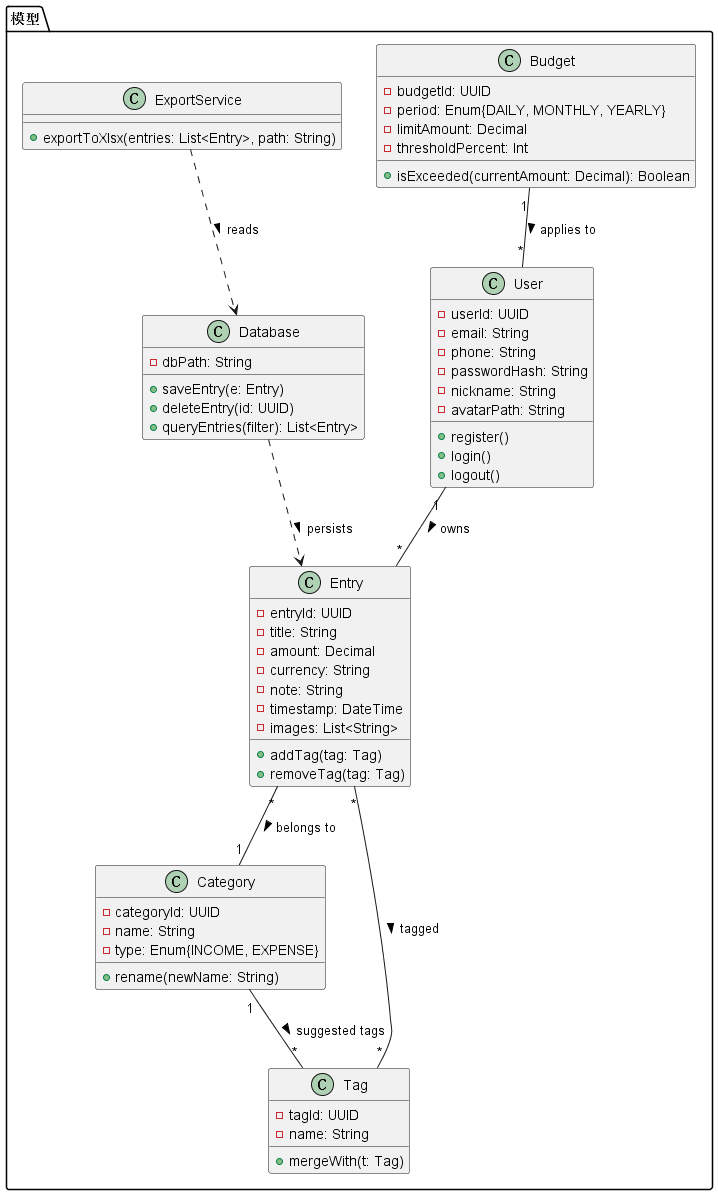

The diagram above was rendered by PlantUML. Its source (embedded in the PNG):
@startuml 类图
package "模型" {
class User {
- userId: UUID
- email: String
- phone: String
- passwordHash: String
- nickname: String
- avatarPath: String
+ register()
+ login()
+ logout()
}


class Entry {
- entryId: UUID
- title: String
- amount: Decimal
- currency: String
- note: String
- timestamp: DateTime
- images: List<String>
+ addTag(tag: Tag)
+ removeTag(tag: Tag)
}


class Category {
- categoryId: UUID
- name: String
- type: Enum{INCOME, EXPENSE}
+ rename(newName: String)
}


class Tag {
- tagId: UUID
- name: String
+ mergeWith(t: Tag)
}


class Budget {
- budgetId: UUID
- period: Enum{DAILY, MONTHLY, YEARLY}
- limitAmount: Decimal
- thresholdPercent: Int
+ isExceeded(currentAmount: Decimal): Boolean
}


class Database {
- dbPath: String
+ saveEntry(e: Entry)
+ deleteEntry(id: UUID)
+ queryEntries(filter): List<Entry>
}


class ExportService {
+ exportToXlsx(entries: List<Entry>, path: String)
}
}


User "1" -- "*" Entry : owns >
Entry "*" -- "*" Tag : tagged >
Entry "*" -- "1" Category : belongs to >
Category "1" -- "*" Tag : suggested tags >
Budget "1" -- "*" User : applies to >
Database ..> Entry : persists >
ExportService ..> Database : reads >


@enduml